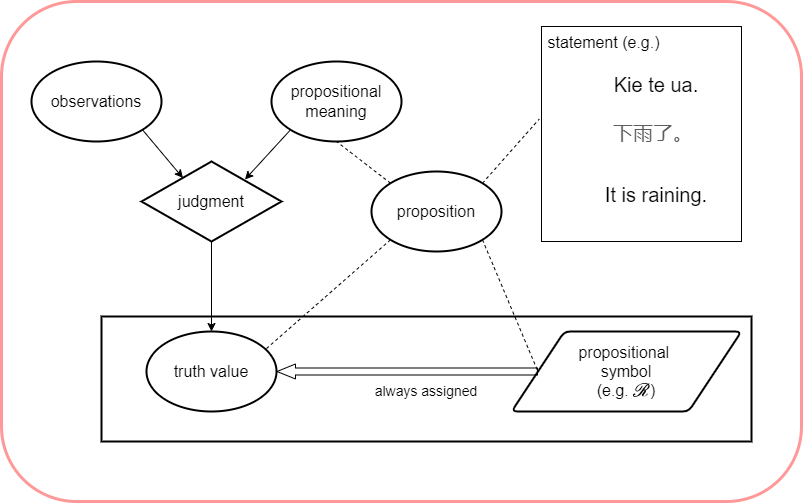

The diagram above was exported from draw.io. Its source (the exported page's mxGraphModel, read from the mxfile embedded in the PNG):
<mxGraphModel dx="868" dy="655" grid="1" gridSize="10" guides="1" tooltips="1" connect="1" arrows="1" fold="1" page="1" pageScale="1" pageWidth="850" pageHeight="1100" math="1" shadow="0">
  <root>
    <mxCell id="0" />
    <mxCell id="1" parent="0" />
    <mxCell id="fKkKkrP7psmC43zwqLYU-3" value="" style="rounded=1;whiteSpace=wrap;html=1;fillColor=none;strokeWidth=3;strokeColor=#FF9999;" vertex="1" parent="1">
      <mxGeometry x="10" y="20" width="800" height="500" as="geometry" />
    </mxCell>
    <mxCell id="uTL8qzD7iX8SJ77t-ZxM-21" value="" style="rounded=0;whiteSpace=wrap;html=1;strokeWidth=2;" parent="1" vertex="1">
      <mxGeometry x="110" y="335" width="650" height="125" as="geometry" />
    </mxCell>
    <mxCell id="uTL8qzD7iX8SJ77t-ZxM-1" value="&lt;font style=&quot;font-size: 16px;&quot;&gt;propositional&lt;/font&gt;&lt;div style=&quot;font-size: 16px;&quot;&gt;&lt;font style=&quot;font-size: 16px;&quot;&gt;meaning&lt;/font&gt;&lt;/div&gt;" style="ellipse;whiteSpace=wrap;html=1;strokeWidth=2;" parent="1" vertex="1">
      <mxGeometry x="280" y="80" width="130" height="80" as="geometry" />
    </mxCell>
    <mxCell id="uTL8qzD7iX8SJ77t-ZxM-3" value="&lt;span style=&quot;font-size: 16px; background-color: initial;&quot;&gt;judgment&lt;/span&gt;" style="strokeWidth=2;html=1;shape=mxgraph.flowchart.decision;whiteSpace=wrap;" parent="1" vertex="1">
      <mxGeometry x="150" y="180" width="140" height="80" as="geometry" />
    </mxCell>
    <mxCell id="uTL8qzD7iX8SJ77t-ZxM-4" value="&lt;span style=&quot;font-size: 16px;&quot;&gt;observations&lt;/span&gt;" style="ellipse;whiteSpace=wrap;html=1;strokeWidth=2;" parent="1" vertex="1">
      <mxGeometry x="40" y="80" width="130" height="80" as="geometry" />
    </mxCell>
    <mxCell id="uTL8qzD7iX8SJ77t-ZxM-5" value="&lt;span style=&quot;font-size: 16px;&quot;&gt;truth&amp;nbsp;&lt;/span&gt;&lt;span style=&quot;font-size: 16px; background-color: initial;&quot;&gt;value&lt;/span&gt;" style="ellipse;whiteSpace=wrap;html=1;strokeWidth=2;" parent="1" vertex="1">
      <mxGeometry x="155" y="350" width="130" height="80" as="geometry" />
    </mxCell>
    <mxCell id="uTL8qzD7iX8SJ77t-ZxM-6" value="&lt;font style=&quot;font-size: 16px;&quot;&gt;propositional&amp;nbsp;&lt;/font&gt;&lt;div&gt;&lt;span style=&quot;font-size: 16px; background-color: initial;&quot;&gt;symbol&lt;/span&gt;&lt;div style=&quot;font-size: 16px;&quot;&gt;&lt;font style=&quot;font-size: 16px;&quot;&gt;(e.g.&lt;/font&gt;&lt;span style=&quot;background-color: initial;&quot;&gt;&amp;nbsp;\(\mathscr{R}\))&lt;/span&gt;&lt;/div&gt;&lt;/div&gt;" style="shape=parallelogram;html=1;strokeWidth=2;perimeter=parallelogramPerimeter;whiteSpace=wrap;rounded=1;arcSize=12;size=0.23;verticalAlign=middle;" parent="1" vertex="1">
      <mxGeometry x="520" y="350" width="230" height="80" as="geometry" />
    </mxCell>
    <mxCell id="uTL8qzD7iX8SJ77t-ZxM-10" value="&lt;font style=&quot;font-size: 16px;&quot;&gt;&amp;nbsp;statement (e.g.)&lt;/font&gt;" style="rounded=0;whiteSpace=wrap;html=1;verticalAlign=top;align=left;" parent="1" vertex="1">
      <mxGeometry x="550" y="45" width="200" height="215" as="geometry" />
    </mxCell>
    <mxCell id="uTL8qzD7iX8SJ77t-ZxM-12" value="" style="endArrow=classic;html=1;rounded=0;exitX=1;exitY=1;exitDx=0;exitDy=0;entryX=0.296;entryY=0.206;entryDx=0;entryDy=0;entryPerimeter=0;" parent="1" source="uTL8qzD7iX8SJ77t-ZxM-4" target="uTL8qzD7iX8SJ77t-ZxM-3" edge="1">
      <mxGeometry width="50" height="50" relative="1" as="geometry">
        <mxPoint x="60" y="310" as="sourcePoint" />
        <mxPoint x="110" y="260" as="targetPoint" />
      </mxGeometry>
    </mxCell>
    <mxCell id="uTL8qzD7iX8SJ77t-ZxM-13" value="" style="endArrow=classic;html=1;rounded=0;exitX=0;exitY=1;exitDx=0;exitDy=0;entryX=0.739;entryY=0.225;entryDx=0;entryDy=0;entryPerimeter=0;" parent="1" source="uTL8qzD7iX8SJ77t-ZxM-1" target="uTL8qzD7iX8SJ77t-ZxM-3" edge="1">
      <mxGeometry width="50" height="50" relative="1" as="geometry">
        <mxPoint x="150" y="400" as="sourcePoint" />
        <mxPoint x="200" y="350" as="targetPoint" />
      </mxGeometry>
    </mxCell>
    <mxCell id="uTL8qzD7iX8SJ77t-ZxM-15" value="" style="endArrow=classic;html=1;rounded=0;entryX=0.5;entryY=0;entryDx=0;entryDy=0;exitX=0.5;exitY=1;exitDx=0;exitDy=0;exitPerimeter=0;" parent="1" source="uTL8qzD7iX8SJ77t-ZxM-3" target="uTL8qzD7iX8SJ77t-ZxM-5" edge="1">
      <mxGeometry width="50" height="50" relative="1" as="geometry">
        <mxPoint x="280" y="260" as="sourcePoint" />
        <mxPoint x="330" y="210" as="targetPoint" />
      </mxGeometry>
    </mxCell>
    <mxCell id="uTL8qzD7iX8SJ77t-ZxM-16" value="&lt;font style=&quot;font-size: 16px;&quot;&gt;proposition&lt;/font&gt;" style="ellipse;whiteSpace=wrap;html=1;strokeWidth=2;" parent="1" vertex="1">
      <mxGeometry x="380" y="190" width="130" height="80" as="geometry" />
    </mxCell>
    <mxCell id="uTL8qzD7iX8SJ77t-ZxM-17" value="" style="endArrow=none;dashed=1;html=1;rounded=0;exitX=0.923;exitY=0.213;exitDx=0;exitDy=0;exitPerimeter=0;entryX=0;entryY=1;entryDx=0;entryDy=0;" parent="1" source="uTL8qzD7iX8SJ77t-ZxM-5" target="uTL8qzD7iX8SJ77t-ZxM-16" edge="1">
      <mxGeometry width="50" height="50" relative="1" as="geometry">
        <mxPoint x="290" y="500" as="sourcePoint" />
        <mxPoint x="340" y="450" as="targetPoint" />
      </mxGeometry>
    </mxCell>
    <mxCell id="uTL8qzD7iX8SJ77t-ZxM-18" value="" style="endArrow=none;dashed=1;html=1;rounded=0;exitX=1;exitY=1;exitDx=0;exitDy=0;entryX=0;entryY=0.5;entryDx=0;entryDy=0;" parent="1" source="uTL8qzD7iX8SJ77t-ZxM-16" target="uTL8qzD7iX8SJ77t-ZxM-6" edge="1">
      <mxGeometry width="50" height="50" relative="1" as="geometry">
        <mxPoint x="410" y="460" as="sourcePoint" />
        <mxPoint x="460" y="410" as="targetPoint" />
      </mxGeometry>
    </mxCell>
    <mxCell id="uTL8qzD7iX8SJ77t-ZxM-19" value="" style="endArrow=none;dashed=1;html=1;rounded=0;exitX=1;exitY=0;exitDx=0;exitDy=0;entryX=-0.011;entryY=0.43;entryDx=0;entryDy=0;entryPerimeter=0;" parent="1" source="uTL8qzD7iX8SJ77t-ZxM-16" target="uTL8qzD7iX8SJ77t-ZxM-10" edge="1">
      <mxGeometry width="50" height="50" relative="1" as="geometry">
        <mxPoint x="450" y="200" as="sourcePoint" />
        <mxPoint x="500" y="150" as="targetPoint" />
      </mxGeometry>
    </mxCell>
    <mxCell id="uTL8qzD7iX8SJ77t-ZxM-20" value="" style="endArrow=none;dashed=1;html=1;rounded=0;exitX=0;exitY=0;exitDx=0;exitDy=0;entryX=0.5;entryY=1;entryDx=0;entryDy=0;" parent="1" source="uTL8qzD7iX8SJ77t-ZxM-16" target="uTL8qzD7iX8SJ77t-ZxM-1" edge="1">
      <mxGeometry width="50" height="50" relative="1" as="geometry">
        <mxPoint x="350" y="220" as="sourcePoint" />
        <mxPoint x="400" y="170" as="targetPoint" />
      </mxGeometry>
    </mxCell>
    <mxCell id="uTL8qzD7iX8SJ77t-ZxM-22" value="&lt;span style=&quot;color: rgb(93, 93, 93); font-family: PMingLiU; font-style: normal; font-variant-ligatures: normal; font-variant-caps: normal; font-weight: 400; letter-spacing: normal; orphans: 2; text-align: left; text-indent: 0px; text-transform: none; widows: 2; word-spacing: 0px; -webkit-text-stroke-width: 0px; white-space: normal; background-color: rgb(255, 255, 255); text-decoration-thickness: initial; text-decoration-style: initial; text-decoration-color: initial; float: none; display: inline !important;&quot;&gt;&lt;font style=&quot;font-size: 20px;&quot;&gt;下雨了。&lt;/font&gt;&lt;/span&gt;" style="text;whiteSpace=wrap;html=1;" parent="1" vertex="1">
      <mxGeometry x="620" y="132.5" width="110" height="40" as="geometry" />
    </mxCell>
    <mxCell id="uTL8qzD7iX8SJ77t-ZxM-23" value="&lt;span style=&quot;font-size: 20px;&quot;&gt;It is raining.&lt;/span&gt;" style="text;html=1;align=center;verticalAlign=middle;whiteSpace=wrap;rounded=0;" parent="1" vertex="1">
      <mxGeometry x="610" y="190" width="110" height="45" as="geometry" />
    </mxCell>
    <mxCell id="uTL8qzD7iX8SJ77t-ZxM-24" value="&lt;span style=&quot;font-size: 20px;&quot;&gt;Kie te ua.&lt;/span&gt;" style="text;html=1;align=center;verticalAlign=middle;whiteSpace=wrap;rounded=0;" parent="1" vertex="1">
      <mxGeometry x="610" y="80" width="110" height="45" as="geometry" />
    </mxCell>
    <mxCell id="fKkKkrP7psmC43zwqLYU-1" value="" style="shape=flexArrow;endArrow=classic;html=1;rounded=0;exitX=0;exitY=0.5;exitDx=0;exitDy=0;entryX=1;entryY=0.5;entryDx=0;entryDy=0;width=7;endSize=5.83;endWidth=7;" edge="1" parent="1" source="uTL8qzD7iX8SJ77t-ZxM-6" target="uTL8qzD7iX8SJ77t-ZxM-5">
      <mxGeometry width="50" height="50" relative="1" as="geometry">
        <mxPoint x="330" y="422.5" as="sourcePoint" />
        <mxPoint x="380" y="372.5" as="targetPoint" />
      </mxGeometry>
    </mxCell>
    <mxCell id="fKkKkrP7psmC43zwqLYU-2" value="&lt;font style=&quot;font-size: 14px;&quot;&gt;always assigned&lt;/font&gt;" style="text;html=1;align=center;verticalAlign=middle;whiteSpace=wrap;rounded=0;" vertex="1" parent="1">
      <mxGeometry x="375" y="400" width="120" height="20" as="geometry" />
    </mxCell>
  </root>
</mxGraphModel>